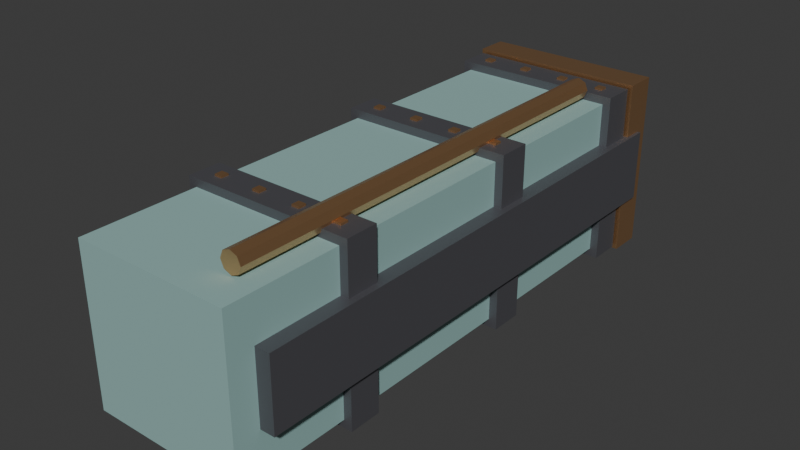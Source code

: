 # Source: drill_barrel.blend  (saved by Blender 5.2.44; exported with 4.5.12 LTS)
import bpy
from mathutils import Matrix  # noqa: F401  (used for matrix-valued properties, if any)

bpy.ops.wm.read_factory_settings(use_empty=True)
scene = bpy.context.scene
scene.name = 'Scene'

# ---- collections
col_collection = bpy.data.collections.new('Collection'); scene.collection.children.link(col_collection)

# ---- materials (node trees are filled in below, after node groups)
mat_paint = bpy.data.materials.new('Paint')
mat_paint.use_backface_culling = True
mat_paint.diffuse_color = (0.29, 0.47, 0.45, 1.0)
mat_irondark = bpy.data.materials.new('IronDark')
mat_irondark.use_backface_culling = True
mat_irondark.diffuse_color = (0.17, 0.17, 0.19, 1.0)
mat_copper = bpy.data.materials.new('Copper')
mat_copper.use_backface_culling = True
mat_copper.diffuse_color = (0.78, 0.45, 0.22, 1.0)

# ---- material node trees
mat_paint.use_nodes = True; mat_paint.node_tree.nodes.clear()
_N = mat_paint.node_tree.nodes; _L = mat_paint.node_tree.links
n0 = _N.new('ShaderNodeBsdfPrincipled'); n0.name = 'Principled BSDF'; n0.location = (-200, 100)
n0.inputs[0].default_value = (0.29, 0.47, 0.45, 1.0)
n0.inputs[2].default_value = 0.75
n0.inputs[10].default_value = 0.005
n1 = _N.new('ShaderNodeOutputMaterial'); n1.name = 'Material Output'; n1.location = (200, 100)
_L.new(n0.outputs[0], n1.inputs[0])
n1.is_active_output = True
mat_irondark.use_nodes = True; mat_irondark.node_tree.nodes.clear()
_N = mat_irondark.node_tree.nodes; _L = mat_irondark.node_tree.links
n0 = _N.new('ShaderNodeBsdfPrincipled'); n0.name = 'Principled BSDF'; n0.location = (-200, 100)
n0.inputs[0].default_value = (0.17, 0.17, 0.19, 1.0)
n0.inputs[1].default_value = 0.7
n0.inputs[2].default_value = 0.55
n0.inputs[10].default_value = 0.005
n1 = _N.new('ShaderNodeOutputMaterial'); n1.name = 'Material Output'; n1.location = (200, 100)
_L.new(n0.outputs[0], n1.inputs[0])
n1.is_active_output = True
mat_copper.use_nodes = True; mat_copper.node_tree.nodes.clear()
_N = mat_copper.node_tree.nodes; _L = mat_copper.node_tree.links
n0 = _N.new('ShaderNodeBsdfPrincipled'); n0.name = 'Principled BSDF'; n0.location = (-200, 100)
n0.inputs[0].default_value = (0.78, 0.45, 0.22, 1.0)
n0.inputs[1].default_value = 0.9
n0.inputs[2].default_value = 0.35
n0.inputs[10].default_value = 0.005
n1 = _N.new('ShaderNodeOutputMaterial'); n1.name = 'Material Output'; n1.location = (200, 100)
_L.new(n0.outputs[0], n1.inputs[0])
n1.is_active_output = True

# ---- world
world_world = bpy.data.worlds.new('World'); scene.world = world_world
world_world.use_nodes = True; world_world.node_tree.nodes.clear()
_N = world_world.node_tree.nodes; _L = world_world.node_tree.links
n0 = _N.new('ShaderNodeOutputWorld'); n0.name = 'World Output'; n0.location = (200, 100)
n1 = _N.new('ShaderNodeBackground'); n1.name = 'Background'; n1.location = (-200, 100)
n1.inputs[0].default_value = (0.05088, 0.05088, 0.05088, 1.0)
_L.new(n1.outputs[0], n0.inputs[0])
n0.is_active_output = True
world_world.color = (0.05088, 0.05088, 0.05088)
world_world.sun_shadow_jitter_overblur = 0.0

# ---- meshes
me_drillbarrel = bpy.data.meshes.new('DrillBarrel')
me_drillbarrel.from_pydata([(-0.24, 0.02, -0.24), (-0.24, 0.02, 0.24), (-0.24, 1.62, -0.24), (-0.24, 1.62, 0.24), (0.24, 0.02, -0.24), (0.24, 0.02, 0.24), (0.24, 1.62, -0.24), (0.24, 1.62, 0.24), (-0.285, 0.1, -0.11), (-0.285, 0.1, 0.11), (-0.285, 1.68, -0.11), (-0.285, 1.68, 0.11), (-0.24, 0.1, -0.11), (-0.24, 0.1, 0.11), (-0.24, 1.68, -0.11), (-0.24, 1.68, 0.11), (0.24, 0.1, -0.11), (0.24, 0.1, 0.11), (0.24, 1.68, -0.11), (0.24, 1.68, 0.11), (0.285, 0.1, -0.11), (0.285, 0.1, 0.11), (0.285, 1.68, -0.11), (0.285, 1.68, 0.11), (-0.265, 0.37, -0.265), (-0.265, 0.37, 0.265), (-0.265, 0.47, -0.265), (-0.265, 0.47, 0.265), (0.265, 0.37, -0.265), (0.265, 0.37, 0.265), (0.265, 0.47, -0.265), (0.265, 0.47, 0.265), (-0.212, 0.408, 0.265), (-0.212, 0.408, 0.271), (-0.212, 0.432, 0.265), (-0.212, 0.432, 0.271), (-0.188, 0.408, 0.265), (-0.188, 0.408, 0.271), (-0.188, 0.432, 0.265), (-0.188, 0.432, 0.271), (-0.07867, 0.408, 0.265), (-0.07867, 0.408, 0.271), (-0.07867, 0.432, 0.265), (-0.07867, 0.432, 0.271), (-0.05467, 0.408, 0.265), (-0.05467, 0.408, 0.271), (-0.05467, 0.432, 0.265), (-0.05467, 0.432, 0.271), (0.05467, 0.408, 0.265), (0.05467, 0.408, 0.271), (0.05467, 0.432, 0.265), (0.05467, 0.432, 0.271), (0.07867, 0.408, 0.265), (0.07867, 0.408, 0.271), (0.07867, 0.432, 0.265), (0.07867, 0.432, 0.271), (0.188, 0.408, 0.265), (0.188, 0.408, 0.271), (0.188, 0.432, 0.265), (0.188, 0.432, 0.271), (0.212, 0.408, 0.265), (0.212, 0.408, 0.271), (0.212, 0.432, 0.265), (0.212, 0.432, 0.271), (-0.265, 0.97, -0.265), (-0.265, 0.97, 0.265), (-0.265, 1.07, -0.265), (-0.265, 1.07, 0.265), (0.265, 0.97, -0.265), (0.265, 0.97, 0.265), (0.265, 1.07, -0.265), (0.265, 1.07, 0.265), (-0.212, 1.008, 0.265), (-0.212, 1.008, 0.271), (-0.212, 1.032, 0.265), (-0.212, 1.032, 0.271), (-0.188, 1.008, 0.265), (-0.188, 1.008, 0.271), (-0.188, 1.032, 0.265), (-0.188, 1.032, 0.271), (-0.07867, 1.008, 0.265), (-0.07867, 1.008, 0.271), (-0.07867, 1.032, 0.265), (-0.07867, 1.032, 0.271), (-0.05467, 1.008, 0.265), (-0.05467, 1.008, 0.271), (-0.05467, 1.032, 0.265), (-0.05467, 1.032, 0.271), (0.05467, 1.008, 0.265), (0.05467, 1.008, 0.271), (0.05467, 1.032, 0.265), (0.05467, 1.032, 0.271), (0.07867, 1.008, 0.265), (0.07867, 1.008, 0.271), (0.07867, 1.032, 0.265), (0.07867, 1.032, 0.271), (0.188, 1.008, 0.265), (0.188, 1.008, 0.271), (0.188, 1.032, 0.265), (0.188, 1.032, 0.271), (0.212, 1.008, 0.265), (0.212, 1.008, 0.271), (0.212, 1.032, 0.265), (0.212, 1.032, 0.271), (-0.265, 1.51, -0.265), (-0.265, 1.51, 0.265), (-0.265, 1.61, -0.265), (-0.265, 1.61, 0.265), (0.265, 1.51, -0.265), (0.265, 1.51, 0.265), (0.265, 1.61, -0.265), (0.265, 1.61, 0.265), (-0.212, 1.548, 0.265), (-0.212, 1.548, 0.271), (-0.212, 1.572, 0.265), (-0.212, 1.572, 0.271), (-0.188, 1.548, 0.265), (-0.188, 1.548, 0.271), (-0.188, 1.572, 0.265), (-0.188, 1.572, 0.271), (-0.07867, 1.548, 0.265), (-0.07867, 1.548, 0.271), (-0.07867, 1.572, 0.265), (-0.07867, 1.572, 0.271), (-0.05467, 1.548, 0.265), (-0.05467, 1.548, 0.271), (-0.05467, 1.572, 0.265), (-0.05467, 1.572, 0.271), (0.05467, 1.548, 0.265), (0.05467, 1.548, 0.271), (0.05467, 1.572, 0.265), (0.05467, 1.572, 0.271), (0.07867, 1.548, 0.265), (0.07867, 1.548, 0.271), (0.07867, 1.572, 0.265), (0.07867, 1.572, 0.271), (0.188, 1.548, 0.265), (0.188, 1.548, 0.271), (0.188, 1.572, 0.265), (0.188, 1.572, 0.271), (0.212, 1.548, 0.265), (0.212, 1.548, 0.271), (0.212, 1.572, 0.265), (0.212, 1.572, 0.271), (-0.275, 1.62, -0.275), (-0.275, 1.62, 0.275), (-0.275, 1.72, -0.275), (-0.275, 1.72, 0.275), (0.275, 1.62, -0.275), (0.275, 1.62, 0.275), (0.275, 1.72, -0.275), (0.275, 1.72, 0.275), (0.16, 0.12, 0.243), (0.16, 1.5, 0.243), (0.1826, 0.12, 0.2524), (0.1826, 1.5, 0.2524), (0.192, 0.12, 0.275), (0.192, 1.5, 0.275), (0.1826, 0.12, 0.2976), (0.1826, 1.5, 0.2976), (0.16, 0.12, 0.307), (0.16, 1.5, 0.307), (0.1374, 0.12, 0.2976), (0.1374, 1.5, 0.2976), (0.128, 0.12, 0.275), (0.128, 1.5, 0.275), (0.1374, 0.12, 0.2524), (0.1374, 1.5, 0.2524)], [], [(0, 1, 3, 2), (2, 3, 7, 6), (6, 7, 5, 4), (4, 5, 1, 0), (2, 6, 4, 0), (7, 3, 1, 5), (8, 9, 11, 10), (10, 11, 15, 14), (14, 15, 13, 12), (12, 13, 9, 8), (10, 14, 12, 8), (15, 11, 9, 13), (16, 17, 19, 18), (18, 19, 23, 22), (22, 23, 21, 20), (20, 21, 17, 16), (18, 22, 20, 16), (23, 19, 17, 21), (24, 25, 27, 26), (26, 27, 31, 30), (30, 31, 29, 28), (28, 29, 25, 24), (26, 30, 28, 24), (31, 27, 25, 29), (32, 33, 35, 34), (34, 35, 39, 38), (38, 39, 37, 36), (36, 37, 33, 32), (34, 38, 36, 32), (39, 35, 33, 37), (40, 41, 43, 42), (42, 43, 47, 46), (46, 47, 45, 44), (44, 45, 41, 40), (42, 46, 44, 40), (47, 43, 41, 45), (48, 49, 51, 50), (50, 51, 55, 54), (54, 55, 53, 52), (52, 53, 49, 48), (50, 54, 52, 48), (55, 51, 49, 53), (56, 57, 59, 58), (58, 59, 63, 62), (62, 63, 61, 60), (60, 61, 57, 56), (58, 62, 60, 56), (63, 59, 57, 61), (64, 65, 67, 66), (66, 67, 71, 70), (70, 71, 69, 68), (68, 69, 65, 64), (66, 70, 68, 64), (71, 67, 65, 69), (72, 73, 75, 74), (74, 75, 79, 78), (78, 79, 77, 76), (76, 77, 73, 72), (74, 78, 76, 72), (79, 75, 73, 77), (80, 81, 83, 82), (82, 83, 87, 86), (86, 87, 85, 84), (84, 85, 81, 80), (82, 86, 84, 80), (87, 83, 81, 85), (88, 89, 91, 90), (90, 91, 95, 94), (94, 95, 93, 92), (92, 93, 89, 88), (90, 94, 92, 88), (95, 91, 89, 93), (96, 97, 99, 98), (98, 99, 103, 102), (102, 103, 101, 100), (100, 101, 97, 96), (98, 102, 100, 96), (103, 99, 97, 101), (104, 105, 107, 106), (106, 107, 111, 110), (110, 111, 109, 108), (108, 109, 105, 104), (106, 110, 108, 104), (111, 107, 105, 109), (112, 113, 115, 114), (114, 115, 119, 118), (118, 119, 117, 116), (116, 117, 113, 112), (114, 118, 116, 112), (119, 115, 113, 117), (120, 121, 123, 122), (122, 123, 127, 126), (126, 127, 125, 124), (124, 125, 121, 120), (122, 126, 124, 120), (127, 123, 121, 125), (128, 129, 131, 130), (130, 131, 135, 134), (134, 135, 133, 132), (132, 133, 129, 128), (130, 134, 132, 128), (135, 131, 129, 133), (136, 137, 139, 138), (138, 139, 143, 142), (142, 143, 141, 140), (140, 141, 137, 136), (138, 142, 140, 136), (143, 139, 137, 141), (144, 145, 147, 146), (146, 147, 151, 150), (150, 151, 149, 148), (148, 149, 145, 144), (146, 150, 148, 144), (151, 147, 145, 149), (152, 153, 155, 154), (154, 155, 157, 156), (156, 157, 159, 158), (158, 159, 161, 160), (160, 161, 163, 162), (162, 163, 165, 164), (155, 153, 167, 165, 163, 161, 159, 157), (164, 165, 167, 166), (166, 167, 153, 152), (152, 154, 156, 158, 160, 162, 164, 166)])
me_drillbarrel.polygons.foreach_set('material_index', [0, 0, 0, 0, 0, 0, 1, 1, 1, 1, 1, 1, 1, 1, 1, 1, 1, 1, 1, 1, 1, 1, 1, 1, 2, 2, 2, 2, 2, 2, 2, 2, 2, 2, 2, 2, 2, 2, 2, 2, 2, 2, 2, 2, 2, 2, 2, 2, 1, 1, 1, 1, 1, 1, 2, 2, 2, 2, 2, 2, 2, 2, 2, 2, 2, 2, 2, 2, 2, 2, 2, 2, 2, 2, 2, 2, 2, 2, 1, 1, 1, 1, 1, 1, 2, 2, 2, 2, 2, 2, 2, 2, 2, 2, 2, 2, 2, 2, 2, 2, 2, 2, 2, 2, 2, 2, 2, 2, 2, 2, 2, 2, 2, 2, 2, 2, 2, 2, 2, 2, 2, 2, 2, 2])
me_drillbarrel.materials.append(mat_paint)
me_drillbarrel.materials.append(mat_irondark)
me_drillbarrel.materials.append(mat_copper)
me_drillbarrel.update()

# ---- objects
ob_drillbarrel = bpy.data.objects.new('DrillBarrel', me_drillbarrel)

# ---- transforms, parenting, visibility, modifiers, constraints
ob_drillbarrel.location = (0.0, 0.0, 0.0)

# ---- collection membership
scene.collection.objects.link(ob_drillbarrel)

# ---- scene / render settings (as saved in the file)
scene.frame_start = 1; scene.frame_end = 250; scene.frame_set(1)
scene.render.engine = 'BLENDER_EEVEE_NEXT'
scene.render.bake_bias = 0.0
scene.render.bake_samples = 0
scene.render.compositor_device = 'GPU'
scene.eevee.use_volume_custom_range = False
scene.eevee.fast_gi_thickness_near = 0.1
scene.eevee.fast_gi_thickness_far = 0.0
scene.eevee.ray_tracing_options.screen_trace_thickness = 0.1
bpy.context.view_layer.update()

# ---- added for rendering (the .blend has no active camera and no usable light): camera, sun
cam_auto = bpy.data.cameras.new('AutoCamera')
cam_auto.lens = 50.0
cam_auto.sensor_width = 36.0
cam_auto.clip_end = 1000.0
ob_auto_camera = bpy.data.objects.new('AutoCamera', cam_auto)
scene.collection.objects.link(ob_auto_camera)
ob_auto_camera.location = (1.74415, -1.22298, 1.41132)
ob_auto_camera.rotation_euler = (1.09748, -7.21219e-08, 0.694738)
scene.camera = ob_auto_camera
light_auto_sun = bpy.data.lights.new('AutoSun', 'SUN')
light_auto_sun.energy = 3.0
light_auto_sun.angle = 0.0523599
ob_auto_sun = bpy.data.objects.new('AutoSun', light_auto_sun)
scene.collection.objects.link(ob_auto_sun)
ob_auto_sun.rotation_euler = (0.872665, 0.174533, 0.523599)
bpy.context.view_layer.update()
